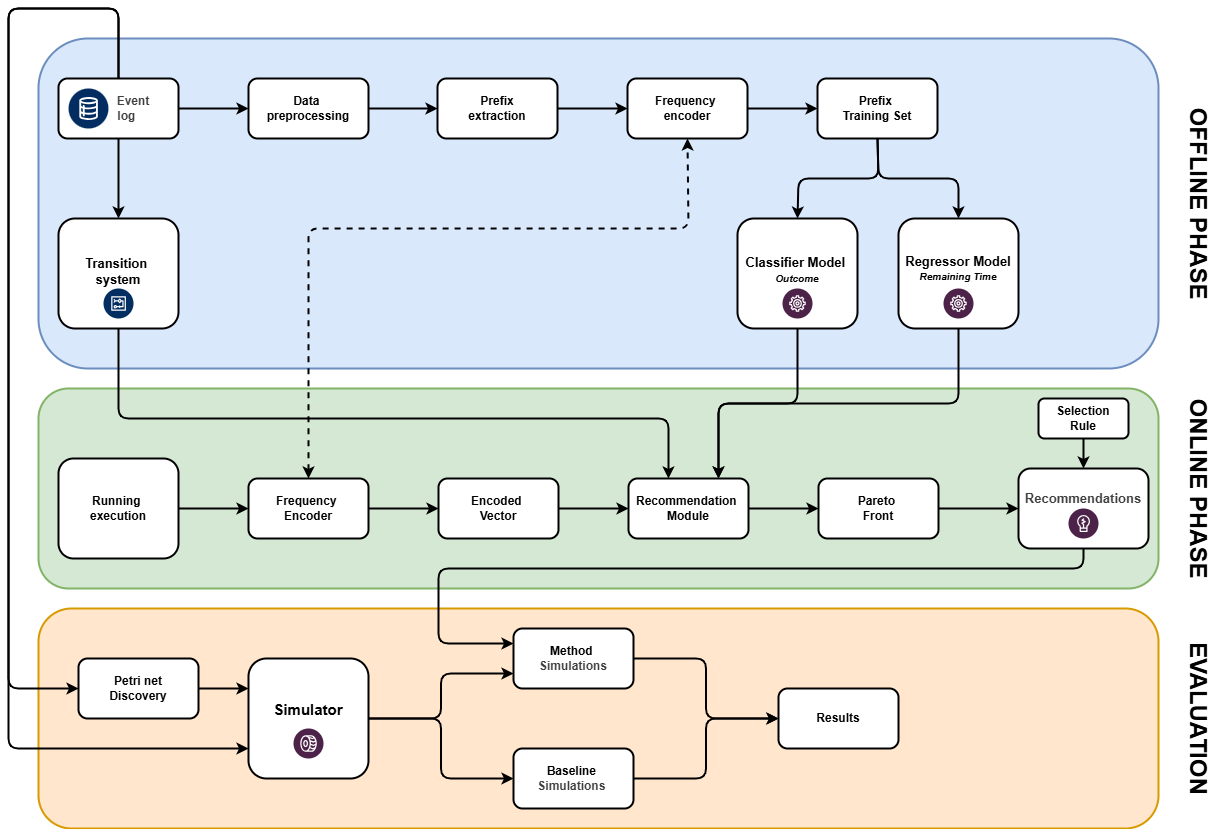

The diagram above was exported from draw.io. Its source (the exported page's mxGraphModel, read from the mxfile embedded in the PNG):
<mxGraphModel dx="1749" dy="1577" grid="1" gridSize="10" guides="1" tooltips="1" connect="1" arrows="1" fold="1" page="1" pageScale="1" pageWidth="850" pageHeight="1100" math="0" shadow="0">
  <root>
    <mxCell id="0" />
    <mxCell id="1" parent="0" />
    <mxCell id="84" value="" style="rounded=1;whiteSpace=wrap;html=1;fillColor=#ffe6cc;strokeColor=#d79b00;strokeWidth=2;fontStyle=1" parent="1" vertex="1">
      <mxGeometry x="20" y="590" width="1120" height="220" as="geometry" />
    </mxCell>
    <mxCell id="83" value="" style="rounded=1;whiteSpace=wrap;html=1;fillColor=#d5e8d4;strokeColor=#82b366;strokeWidth=2;fontStyle=1" parent="1" vertex="1">
      <mxGeometry x="20" y="370" width="1120" height="200" as="geometry" />
    </mxCell>
    <mxCell id="82" value="" style="rounded=1;whiteSpace=wrap;html=1;fillColor=#dae8fc;strokeColor=#6c8ebf;strokeWidth=2;fontStyle=1" parent="1" vertex="1">
      <mxGeometry x="20" y="20" width="1120" height="330" as="geometry" />
    </mxCell>
    <mxCell id="68" value="" style="edgeStyle=orthogonalEdgeStyle;html=1;exitX=1;exitY=0.5;exitDx=0;exitDy=0;entryX=0;entryY=0.75;entryDx=0;entryDy=0;strokeWidth=2;fontStyle=1" parent="1" source="64" target="67" edge="1">
      <mxGeometry relative="1" as="geometry" />
    </mxCell>
    <mxCell id="70" value="" style="edgeStyle=orthogonalEdgeStyle;html=1;exitX=1;exitY=0.5;exitDx=0;exitDy=0;entryX=0;entryY=0.5;entryDx=0;entryDy=0;strokeWidth=2;fontStyle=1" parent="1" source="64" target="69" edge="1">
      <mxGeometry relative="1" as="geometry">
        <mxPoint x="940" y="750" as="sourcePoint" />
      </mxGeometry>
    </mxCell>
    <mxCell id="64" value="&lt;div&gt;&lt;font&gt;&lt;br&gt;&lt;/font&gt;&lt;/div&gt;&lt;div&gt;&lt;font&gt;&lt;br&gt;&lt;/font&gt;&lt;/div&gt;&lt;font&gt;Simulator&lt;/font&gt;" style="rounded=1;whiteSpace=wrap;html=1;flipH=1;flipV=1;direction=east;verticalAlign=top;fontSize=15;fontStyle=1;strokeWidth=2;" parent="1" vertex="1">
      <mxGeometry x="230" y="640" width="120" height="120" as="geometry" />
    </mxCell>
    <mxCell id="72" value="" style="edgeStyle=orthogonalEdgeStyle;html=1;exitX=1;exitY=0.5;exitDx=0;exitDy=0;entryX=0;entryY=0.5;entryDx=0;entryDy=0;strokeWidth=2;fontStyle=1" parent="1" source="67" target="71" edge="1">
      <mxGeometry relative="1" as="geometry">
        <mxPoint x="560" y="710" as="targetPoint" />
      </mxGeometry>
    </mxCell>
    <mxCell id="67" value="&lt;span style=&quot;scrollbar-color: rgb(226, 226, 226) rgb(251, 251, 251); color: rgb(0, 0, 0);&quot;&gt;&lt;span&gt;Method&amp;nbsp;&lt;/span&gt;&lt;/span&gt;&lt;div style=&quot;scrollbar-color: rgb(226, 226, 226) rgb(251, 251, 251); color: rgb(63, 63, 63);&quot;&gt;&lt;span&gt;Simulations&lt;/span&gt;&lt;/div&gt;" style="rounded=1;whiteSpace=wrap;html=1;flipH=1;flipV=1;direction=east;strokeWidth=2;fontStyle=1" parent="1" vertex="1">
      <mxGeometry x="495" y="610" width="120" height="60" as="geometry" />
    </mxCell>
    <mxCell id="73" style="edgeStyle=orthogonalEdgeStyle;html=1;exitX=1;exitY=0.5;exitDx=0;exitDy=0;entryX=0;entryY=0.5;entryDx=0;entryDy=0;strokeWidth=2;fontStyle=1" parent="1" source="69" target="71" edge="1">
      <mxGeometry relative="1" as="geometry" />
    </mxCell>
    <mxCell id="69" value="&lt;span style=&quot;color: rgb(0, 0, 0);&quot;&gt;&lt;span&gt;Baseline&amp;nbsp;&lt;/span&gt;&lt;/span&gt;&lt;div style=&quot;color: rgb(63, 63, 63); scrollbar-color: rgb(226, 226, 226) rgb(251, 251, 251);&quot;&gt;&lt;span&gt;Simulations&amp;nbsp;&lt;/span&gt;&lt;/div&gt;" style="rounded=1;whiteSpace=wrap;html=1;flipH=1;flipV=1;direction=east;strokeWidth=2;fontStyle=1" parent="1" vertex="1">
      <mxGeometry x="495" y="730" width="120" height="60" as="geometry" />
    </mxCell>
    <mxCell id="71" value="Results" style="rounded=1;whiteSpace=wrap;html=1;flipH=1;flipV=1;direction=east;strokeWidth=2;fontStyle=1" parent="1" vertex="1">
      <mxGeometry x="760" y="670" width="120" height="60" as="geometry" />
    </mxCell>
    <mxCell id="5" style="edgeStyle=none;html=1;exitX=0.5;exitY=1;exitDx=0;exitDy=0;entryX=0.5;entryY=0;entryDx=0;entryDy=0;strokeWidth=2;fontStyle=1" parent="1" source="2" target="3" edge="1">
      <mxGeometry relative="1" as="geometry" />
    </mxCell>
    <mxCell id="55" value="" style="edgeStyle=none;html=1;strokeWidth=2;fontStyle=1" parent="1" source="2" target="54" edge="1">
      <mxGeometry relative="1" as="geometry" />
    </mxCell>
    <mxCell id="2" value="&lt;div&gt;&lt;span style=&quot;color: rgb(63, 63, 63); background-color: transparent;&quot;&gt;&amp;nbsp; &amp;nbsp; &amp;nbsp; &amp;nbsp; &amp;nbsp; Event&amp;nbsp;&lt;/span&gt;&lt;/div&gt;&lt;div&gt;&lt;span style=&quot;color: rgb(63, 63, 63); background-color: transparent;&quot;&gt;&amp;nbsp; &amp;nbsp; &amp;nbsp; log&amp;nbsp;&lt;/span&gt;&lt;span style=&quot;color: rgb(63, 63, 63); background-color: transparent; white-space: nowrap; font-family: monospace; font-size: 0px; text-align: start;&quot;&gt;%3CmxGraphModel%3E%3Croot%3E%3CmxCell%20id%3D%220%22%2F%3E%3CmxCell%20id%3D%221%22%20parent%3D%220%22%2F%3E%3CmxCell%20id%3D%222%22%20value%3D%22%22%20style%3D%22verticalLabelPosition%3Dbottom%3Baspect%3Dfixed%3Bhtml%3D1%3Bshape%3Dmxgraph.salesforce.data2%3B%22%20vertex%3D%221%22%20parent%3D%221%22%3E%3CmxGeometry%20x%3D%2280%22%20y%3D%2270%22%20width%3D%2240%22%20height%3D%2240%22%20as%3D%22geometry%22%2F%3E%3C%2FmxCell%3E%3C%2Froot%3E%3C%2FmxGraphModel%3E&lt;/span&gt;&lt;/div&gt;" style="rounded=1;whiteSpace=wrap;html=1;horizontal=1;verticalAlign=middle;fontStyle=1;strokeWidth=2;" parent="1" vertex="1">
      <mxGeometry x="40" y="60" width="120" height="60" as="geometry" />
    </mxCell>
    <mxCell id="3" value="&lt;div&gt;&lt;span&gt;&lt;font style=&quot;font-size: 13px;&quot;&gt;&lt;br&gt;&lt;/font&gt;&lt;/span&gt;&lt;/div&gt;&lt;span&gt;&lt;font style=&quot;font-size: 13px;&quot;&gt;&lt;div&gt;&lt;span&gt;&lt;font style=&quot;font-size: 13px;&quot;&gt;&lt;br&gt;&lt;/font&gt;&lt;/span&gt;&lt;/div&gt;Transition&amp;nbsp;&lt;/font&gt;&lt;/span&gt;&lt;div&gt;&lt;span&gt;&lt;font style=&quot;font-size: 13px;&quot;&gt;system&lt;/font&gt;&lt;/span&gt;&lt;/div&gt;" style="rounded=1;whiteSpace=wrap;html=1;strokeWidth=2;verticalAlign=top;fontStyle=1" parent="1" vertex="1">
      <mxGeometry x="40" y="200" width="120" height="110" as="geometry" />
    </mxCell>
    <mxCell id="14" style="edgeStyle=none;html=1;exitX=1;exitY=0.5;exitDx=0;exitDy=0;entryX=0;entryY=0.5;entryDx=0;entryDy=0;strokeWidth=2;fontStyle=1" parent="1" source="7" target="13" edge="1">
      <mxGeometry relative="1" as="geometry" />
    </mxCell>
    <mxCell id="7" value="Prefix&lt;div&gt;extraction&lt;/div&gt;" style="rounded=1;whiteSpace=wrap;html=1;strokeWidth=2;fontStyle=1" parent="1" vertex="1">
      <mxGeometry x="419" y="60" width="120" height="60" as="geometry" />
    </mxCell>
    <mxCell id="16" value="" style="edgeStyle=none;html=1;entryX=0;entryY=0.5;entryDx=0;entryDy=0;strokeWidth=2;fontStyle=1" parent="1" source="13" target="15" edge="1">
      <mxGeometry relative="1" as="geometry" />
    </mxCell>
    <mxCell id="13" value="Frequency&amp;nbsp;&lt;div&gt;encoder&lt;/div&gt;" style="rounded=1;whiteSpace=wrap;html=1;strokeWidth=2;fontStyle=1" parent="1" vertex="1">
      <mxGeometry x="609" y="60" width="120" height="60" as="geometry" />
    </mxCell>
    <mxCell id="20" value="" style="edgeStyle=none;html=1;exitX=0.5;exitY=1;exitDx=0;exitDy=0;entryX=0.5;entryY=0;entryDx=0;entryDy=0;strokeWidth=2;fontStyle=1" parent="1" source="15" target="19" edge="1">
      <mxGeometry relative="1" as="geometry">
        <Array as="points">
          <mxPoint x="860" y="160" />
          <mxPoint x="780" y="160" />
        </Array>
      </mxGeometry>
    </mxCell>
    <mxCell id="23" value="" style="edgeStyle=none;html=1;exitX=0.5;exitY=1;exitDx=0;exitDy=0;entryX=0.5;entryY=0;entryDx=0;entryDy=0;strokeWidth=2;fontStyle=1" parent="1" source="15" target="22" edge="1">
      <mxGeometry relative="1" as="geometry">
        <mxPoint x="917.3333333333335" y="250" as="targetPoint" />
        <Array as="points">
          <mxPoint x="860" y="160" />
          <mxPoint x="940" y="160" />
        </Array>
      </mxGeometry>
    </mxCell>
    <mxCell id="15" value="Prefix&amp;nbsp;&lt;div&gt;Training Set&lt;/div&gt;" style="rounded=1;whiteSpace=wrap;html=1;strokeWidth=2;fontStyle=1" parent="1" vertex="1">
      <mxGeometry x="799" y="60" width="120" height="60" as="geometry" />
    </mxCell>
    <mxCell id="19" value="&lt;div&gt;&lt;br&gt;&lt;/div&gt;&lt;div&gt;&lt;span style=&quot;background-color: transparent;&quot;&gt;&lt;font style=&quot;font-size: 13px;&quot;&gt;&lt;br&gt;&lt;/font&gt;&lt;/span&gt;&lt;/div&gt;&lt;div&gt;&lt;span style=&quot;background-color: transparent;&quot;&gt;&lt;font style=&quot;font-size: 13px;&quot;&gt;&lt;span&gt;Classifier Model&lt;/span&gt;&lt;/font&gt;&amp;nbsp;&lt;/span&gt;&lt;/div&gt;&lt;div&gt;&lt;i&gt;&lt;font style=&quot;font-size: 10px;&quot;&gt;Outcome&lt;/font&gt;&lt;/i&gt;&lt;/div&gt;" style="whiteSpace=wrap;html=1;rounded=1;verticalAlign=top;strokeWidth=2;fontStyle=1" parent="1" vertex="1">
      <mxGeometry x="719" y="200" width="120" height="110" as="geometry" />
    </mxCell>
    <mxCell id="22" value="&lt;div&gt;&lt;br&gt;&lt;/div&gt;&lt;div&gt;&lt;br&gt;&lt;/div&gt;&lt;font style=&quot;font-size: 13px;&quot;&gt;&lt;span&gt;Regressor Model&lt;/span&gt;&lt;/font&gt;&lt;div&gt;&lt;i&gt;&lt;font style=&quot;font-size: 10px;&quot;&gt;Remaining Time&lt;/font&gt;&lt;/i&gt;&lt;/div&gt;" style="rounded=1;whiteSpace=wrap;html=1;verticalAlign=top;strokeWidth=2;fontStyle=1" parent="1" vertex="1">
      <mxGeometry x="880" y="200" width="120" height="110" as="geometry" />
    </mxCell>
    <mxCell id="26" value="" style="edgeStyle=none;html=1;strokeWidth=2;fontStyle=1" parent="1" source="24" target="25" edge="1">
      <mxGeometry relative="1" as="geometry" />
    </mxCell>
    <mxCell id="24" value="Running&amp;nbsp;&lt;div&gt;execution&lt;/div&gt;" style="rounded=1;whiteSpace=wrap;html=1;strokeWidth=2;fontStyle=1" parent="1" vertex="1">
      <mxGeometry x="40" y="440" width="120" height="100" as="geometry" />
    </mxCell>
    <mxCell id="28" value="" style="edgeStyle=none;html=1;strokeWidth=2;fontStyle=1" parent="1" source="25" target="27" edge="1">
      <mxGeometry relative="1" as="geometry" />
    </mxCell>
    <mxCell id="25" value="Frequency&amp;nbsp;&lt;div&gt;Encoder&lt;/div&gt;" style="rounded=1;whiteSpace=wrap;html=1;strokeWidth=2;fontStyle=1" parent="1" vertex="1">
      <mxGeometry x="230" y="460" width="120" height="60" as="geometry" />
    </mxCell>
    <mxCell id="31" value="" style="edgeStyle=none;html=1;strokeWidth=2;fontStyle=1" parent="1" source="27" target="30" edge="1">
      <mxGeometry relative="1" as="geometry" />
    </mxCell>
    <mxCell id="27" value="Encoded&amp;nbsp;&lt;div&gt;Vector&lt;/div&gt;" style="rounded=1;whiteSpace=wrap;html=1;strokeWidth=2;fontStyle=1" parent="1" vertex="1">
      <mxGeometry x="420" y="460" width="120" height="60" as="geometry" />
    </mxCell>
    <mxCell id="33" value="" style="edgeStyle=none;html=1;strokeWidth=2;fontStyle=1" parent="1" source="30" target="32" edge="1">
      <mxGeometry relative="1" as="geometry" />
    </mxCell>
    <mxCell id="30" value="&lt;span&gt;Recommendation&amp;nbsp;&lt;/span&gt;&lt;div&gt;&lt;span&gt;Module&lt;/span&gt;&lt;/div&gt;" style="rounded=1;whiteSpace=wrap;html=1;strokeWidth=2;fontStyle=1" parent="1" vertex="1">
      <mxGeometry x="610" y="460" width="120" height="60" as="geometry" />
    </mxCell>
    <mxCell id="45" value="" style="edgeStyle=orthogonalEdgeStyle;html=1;strokeWidth=2;fontStyle=1;entryX=0;entryY=0.5;entryDx=0;entryDy=0;" parent="1" source="32" target="44" edge="1">
      <mxGeometry relative="1" as="geometry">
        <mxPoint x="999" y="510" as="targetPoint" />
      </mxGeometry>
    </mxCell>
    <mxCell id="32" value="Pareto&amp;nbsp;&lt;div&gt;Front&lt;/div&gt;" style="rounded=1;whiteSpace=wrap;html=1;strokeWidth=2;fontStyle=1" parent="1" vertex="1">
      <mxGeometry x="800" y="460" width="120" height="60" as="geometry" />
    </mxCell>
    <mxCell id="40" value="" style="endArrow=classic;html=1;entryX=0.333;entryY=0;entryDx=0;entryDy=0;entryPerimeter=0;exitX=0.5;exitY=1;exitDx=0;exitDy=0;strokeWidth=2;fontStyle=1" parent="1" source="3" target="30" edge="1">
      <mxGeometry width="50" height="50" relative="1" as="geometry">
        <mxPoint x="110" y="400" as="sourcePoint" />
        <mxPoint x="730" y="350" as="targetPoint" />
        <Array as="points">
          <mxPoint x="100" y="400" />
          <mxPoint x="650" y="400" />
        </Array>
      </mxGeometry>
    </mxCell>
    <mxCell id="41" value="" style="endArrow=classic;html=1;entryX=0.75;entryY=0;entryDx=0;entryDy=0;exitX=0.5;exitY=1;exitDx=0;exitDy=0;strokeWidth=2;fontStyle=1;edgeStyle=orthogonalEdgeStyle;" parent="1" source="19" target="30" edge="1">
      <mxGeometry width="50" height="50" relative="1" as="geometry">
        <mxPoint x="849" y="350" as="sourcePoint" />
        <mxPoint x="798" y="450" as="targetPoint" />
      </mxGeometry>
    </mxCell>
    <mxCell id="65" value="" style="edgeStyle=orthogonalEdgeStyle;html=1;entryX=0;entryY=0.25;entryDx=0;entryDy=0;exitX=0.5;exitY=1;exitDx=0;exitDy=0;strokeWidth=2;fontStyle=1" parent="1" source="44" target="67" edge="1">
      <mxGeometry relative="1" as="geometry">
        <mxPoint x="300" y="800" as="targetPoint" />
        <Array as="points">
          <mxPoint x="1065" y="550" />
          <mxPoint x="420" y="550" />
          <mxPoint x="420" y="625" />
        </Array>
      </mxGeometry>
    </mxCell>
    <mxCell id="44" value="&lt;div&gt;&lt;br&gt;&lt;/div&gt;&lt;div&gt;&lt;span style=&quot;background-color: transparent; color: rgb(63, 63, 63);&quot;&gt;Recommendations&lt;/span&gt;&lt;/div&gt;" style="rounded=1;whiteSpace=wrap;html=1;fontStyle=1;verticalAlign=top;fontSize=13;strokeWidth=2;" parent="1" vertex="1">
      <mxGeometry x="1000" y="450" width="130" height="80" as="geometry" />
    </mxCell>
    <mxCell id="47" value="" style="endArrow=classic;startArrow=classic;html=1;dashed=1;exitX=0.5;exitY=0;exitDx=0;exitDy=0;entryX=0.5;entryY=1;entryDx=0;entryDy=0;strokeWidth=2;fontStyle=1" parent="1" source="25" target="13" edge="1">
      <mxGeometry width="50" height="50" relative="1" as="geometry">
        <mxPoint x="310" y="290" as="sourcePoint" />
        <mxPoint x="360" y="240" as="targetPoint" />
        <Array as="points">
          <mxPoint x="290" y="210" />
          <mxPoint x="670" y="210" />
        </Array>
      </mxGeometry>
    </mxCell>
    <mxCell id="49" style="edgeStyle=orthogonalEdgeStyle;html=1;exitX=0.5;exitY=1;exitDx=0;exitDy=0;strokeWidth=2;fontStyle=1;entryX=0.5;entryY=0;entryDx=0;entryDy=0;" parent="1" source="48" target="44" edge="1">
      <mxGeometry relative="1" as="geometry">
        <mxPoint x="954.8823529411766" y="490" as="targetPoint" />
        <Array as="points">
          <mxPoint x="1065" y="440" />
          <mxPoint x="1065" y="440" />
        </Array>
      </mxGeometry>
    </mxCell>
    <mxCell id="48" value="Selection&lt;div&gt;Rule&lt;/div&gt;" style="rounded=1;whiteSpace=wrap;html=1;strokeWidth=2;fontStyle=1" parent="1" vertex="1">
      <mxGeometry x="1020" y="380" width="90" height="40" as="geometry" />
    </mxCell>
    <mxCell id="52" value="OFFLINE PHASE" style="text;strokeColor=none;fillColor=none;html=1;fontSize=24;fontStyle=1;verticalAlign=middle;align=center;rotation=90;strokeWidth=2;" parent="1" vertex="1">
      <mxGeometry x="1130" y="165" width="100" height="40" as="geometry" />
    </mxCell>
    <mxCell id="53" value="ONLINE PHASE" style="text;strokeColor=none;fillColor=none;html=1;fontSize=24;fontStyle=1;verticalAlign=middle;align=center;rotation=90;strokeWidth=2;" parent="1" vertex="1">
      <mxGeometry x="1130" y="450" width="100" height="40" as="geometry" />
    </mxCell>
    <mxCell id="56" style="edgeStyle=none;html=1;entryX=0;entryY=0.5;entryDx=0;entryDy=0;strokeWidth=2;fontStyle=1" parent="1" source="54" target="7" edge="1">
      <mxGeometry relative="1" as="geometry" />
    </mxCell>
    <mxCell id="54" value="Data&amp;nbsp;&lt;div&gt;preprocessing&lt;/div&gt;" style="rounded=1;whiteSpace=wrap;html=1;strokeWidth=2;fontStyle=1" parent="1" vertex="1">
      <mxGeometry x="230" y="60" width="120" height="60" as="geometry" />
    </mxCell>
    <mxCell id="63" value="" style="endArrow=classic;html=1;exitX=0.5;exitY=1;exitDx=0;exitDy=0;entryX=0.75;entryY=0;entryDx=0;entryDy=0;strokeWidth=2;fontStyle=1;edgeStyle=orthogonalEdgeStyle;" parent="1" source="22" target="30" edge="1">
      <mxGeometry width="50" height="50" relative="1" as="geometry">
        <mxPoint x="880" y="360" as="sourcePoint" />
        <mxPoint x="930" y="310" as="targetPoint" />
      </mxGeometry>
    </mxCell>
    <mxCell id="66" value="" style="endArrow=classic;html=1;exitX=0.5;exitY=0;exitDx=0;exitDy=0;entryX=0;entryY=0.5;entryDx=0;entryDy=0;strokeWidth=2;fontStyle=1" parent="1" source="2" target="90" edge="1">
      <mxGeometry width="50" height="50" relative="1" as="geometry">
        <mxPoint x="660" y="370" as="sourcePoint" />
        <mxPoint x="40" y="700" as="targetPoint" />
        <Array as="points">
          <mxPoint x="100" y="-10" />
          <mxPoint x="-10" y="-10" />
          <mxPoint x="-10" y="670" />
        </Array>
      </mxGeometry>
    </mxCell>
    <mxCell id="75" value="EVALUATION" style="text;strokeColor=none;fillColor=none;html=1;fontSize=24;fontStyle=1;verticalAlign=middle;align=center;rotation=90;strokeWidth=2;" parent="1" vertex="1">
      <mxGeometry x="1130" y="680" width="100" height="40" as="geometry" />
    </mxCell>
    <mxCell id="81" value="" style="verticalLabelPosition=bottom;aspect=fixed;html=1;shape=mxgraph.salesforce.data2;verticalAlign=middle;strokeWidth=2;fontStyle=1" parent="1" vertex="1">
      <mxGeometry x="50" y="70" width="40" height="40" as="geometry" />
    </mxCell>
    <mxCell id="85" value="" style="verticalLabelPosition=bottom;aspect=fixed;html=1;shape=mxgraph.salesforce.manufacturing2;strokeWidth=2;fontStyle=1" parent="1" vertex="1">
      <mxGeometry x="764" y="270" width="30" height="30" as="geometry" />
    </mxCell>
    <mxCell id="86" value="" style="verticalLabelPosition=bottom;aspect=fixed;html=1;shape=mxgraph.salesforce.manufacturing2;strokeWidth=2;fontStyle=1" parent="1" vertex="1">
      <mxGeometry x="925" y="270" width="30" height="30" as="geometry" />
    </mxCell>
    <mxCell id="87" value="" style="verticalLabelPosition=bottom;aspect=fixed;html=1;shape=mxgraph.salesforce.automotive2;strokeWidth=2;fontStyle=1" parent="1" vertex="1">
      <mxGeometry x="275" y="710" width="30" height="30" as="geometry" />
    </mxCell>
    <mxCell id="88" value="" style="verticalLabelPosition=bottom;aspect=fixed;html=1;shape=mxgraph.salesforce.energy2;strokeWidth=2;fontStyle=1" parent="1" vertex="1">
      <mxGeometry x="1050" y="490" width="30" height="30" as="geometry" />
    </mxCell>
    <mxCell id="89" value="" style="verticalLabelPosition=bottom;aspect=fixed;html=1;shape=mxgraph.salesforce.workflow2;strokeWidth=2;fontStyle=1" parent="1" vertex="1">
      <mxGeometry x="85" y="270" width="30" height="30" as="geometry" />
    </mxCell>
    <mxCell id="91" style="html=1;exitX=1;exitY=0.5;exitDx=0;exitDy=0;entryX=0;entryY=0.25;entryDx=0;entryDy=0;edgeStyle=orthogonalEdgeStyle;strokeWidth=2;" parent="1" source="90" target="64" edge="1">
      <mxGeometry relative="1" as="geometry" />
    </mxCell>
    <mxCell id="90" value="Petri net&lt;div&gt;Discovery&lt;/div&gt;" style="rounded=1;whiteSpace=wrap;html=1;strokeWidth=2;fontStyle=1" parent="1" vertex="1">
      <mxGeometry x="60" y="640" width="120" height="60" as="geometry" />
    </mxCell>
    <mxCell id="92" value="" style="endArrow=classic;html=1;entryX=0;entryY=0.75;entryDx=0;entryDy=0;strokeWidth=2;fontStyle=1" parent="1" target="64" edge="1">
      <mxGeometry width="50" height="50" relative="1" as="geometry">
        <mxPoint x="100" y="60" as="sourcePoint" />
        <mxPoint x="70" y="680" as="targetPoint" />
        <Array as="points">
          <mxPoint x="100" y="30" />
          <mxPoint x="100" y="-10" />
          <mxPoint x="-10" y="-10" />
          <mxPoint x="-10" y="730" />
        </Array>
      </mxGeometry>
    </mxCell>
  </root>
</mxGraphModel>